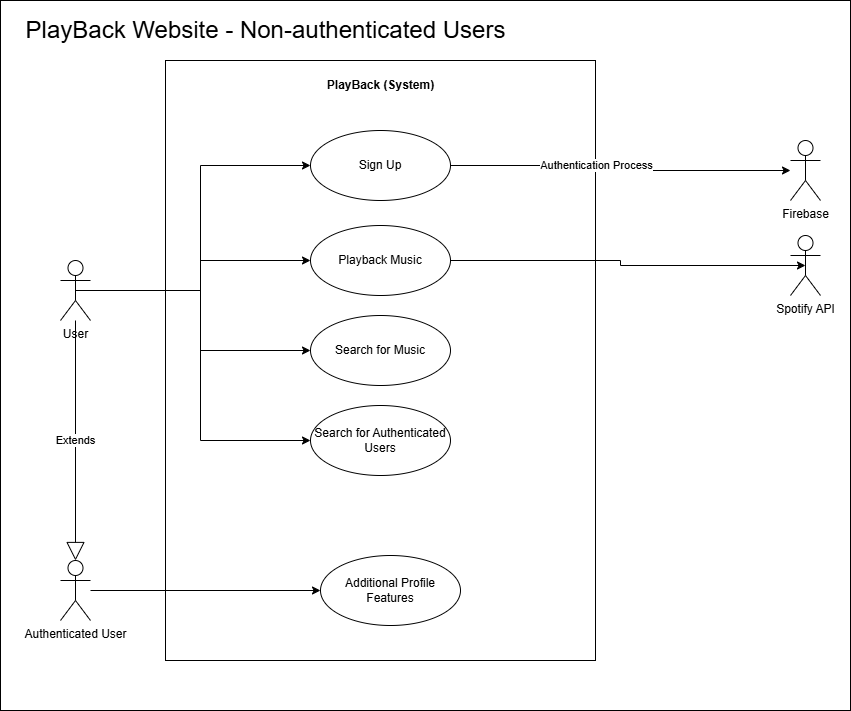

The diagram above was exported from draw.io. Its source (the exported page's mxGraphModel, read from the mxfile embedded in the PNG):
<mxGraphModel dx="1674" dy="738" grid="1" gridSize="10" guides="1" tooltips="1" connect="1" arrows="1" fold="1" page="1" pageScale="1" pageWidth="850" pageHeight="1100" math="0" shadow="0">
  <root>
    <mxCell id="0" />
    <mxCell id="1" parent="0" />
    <mxCell id="7olkVgyBoP1XLMo3zYEk-53" value="" style="html=1;whiteSpace=wrap;" vertex="1" parent="1">
      <mxGeometry width="850" height="710" as="geometry" />
    </mxCell>
    <mxCell id="7olkVgyBoP1XLMo3zYEk-51" value="" style="html=1;whiteSpace=wrap;" vertex="1" parent="1">
      <mxGeometry x="165" y="60" width="430" height="600" as="geometry" />
    </mxCell>
    <mxCell id="7olkVgyBoP1XLMo3zYEk-31" style="edgeStyle=orthogonalEdgeStyle;rounded=0;orthogonalLoop=1;jettySize=auto;html=1;entryX=0;entryY=0.5;entryDx=0;entryDy=0;" edge="1" parent="1" source="7olkVgyBoP1XLMo3zYEk-8" target="7olkVgyBoP1XLMo3zYEk-29">
      <mxGeometry relative="1" as="geometry" />
    </mxCell>
    <mxCell id="7olkVgyBoP1XLMo3zYEk-44" style="edgeStyle=orthogonalEdgeStyle;rounded=0;orthogonalLoop=1;jettySize=auto;html=1;entryX=0;entryY=0.5;entryDx=0;entryDy=0;" edge="1" parent="1" source="7olkVgyBoP1XLMo3zYEk-8" target="7olkVgyBoP1XLMo3zYEk-43">
      <mxGeometry relative="1" as="geometry" />
    </mxCell>
    <mxCell id="7olkVgyBoP1XLMo3zYEk-47" style="edgeStyle=orthogonalEdgeStyle;rounded=0;orthogonalLoop=1;jettySize=auto;html=1;exitX=0.5;exitY=0.5;exitDx=0;exitDy=0;exitPerimeter=0;entryX=0;entryY=0.5;entryDx=0;entryDy=0;" edge="1" parent="1" source="7olkVgyBoP1XLMo3zYEk-8" target="7olkVgyBoP1XLMo3zYEk-46">
      <mxGeometry relative="1" as="geometry" />
    </mxCell>
    <mxCell id="7olkVgyBoP1XLMo3zYEk-50" style="edgeStyle=orthogonalEdgeStyle;rounded=0;orthogonalLoop=1;jettySize=auto;html=1;exitX=0.5;exitY=0.5;exitDx=0;exitDy=0;exitPerimeter=0;entryX=0;entryY=0.5;entryDx=0;entryDy=0;" edge="1" parent="1" source="7olkVgyBoP1XLMo3zYEk-8" target="7olkVgyBoP1XLMo3zYEk-48">
      <mxGeometry relative="1" as="geometry" />
    </mxCell>
    <mxCell id="7olkVgyBoP1XLMo3zYEk-8" value="User" style="shape=umlActor;verticalLabelPosition=bottom;verticalAlign=top;html=1;outlineConnect=0;" vertex="1" parent="1">
      <mxGeometry x="60" y="260" width="30" height="60" as="geometry" />
    </mxCell>
    <mxCell id="7olkVgyBoP1XLMo3zYEk-9" value="Firebase" style="shape=umlActor;verticalLabelPosition=bottom;verticalAlign=top;html=1;outlineConnect=0;" vertex="1" parent="1">
      <mxGeometry x="790" y="140" width="30" height="60" as="geometry" />
    </mxCell>
    <mxCell id="7olkVgyBoP1XLMo3zYEk-42" style="edgeStyle=orthogonalEdgeStyle;rounded=0;orthogonalLoop=1;jettySize=auto;html=1;entryX=0;entryY=0.5;entryDx=0;entryDy=0;" edge="1" parent="1" source="7olkVgyBoP1XLMo3zYEk-10" target="7olkVgyBoP1XLMo3zYEk-41">
      <mxGeometry relative="1" as="geometry" />
    </mxCell>
    <mxCell id="7olkVgyBoP1XLMo3zYEk-10" value="Authenticated User" style="shape=umlActor;verticalLabelPosition=bottom;verticalAlign=top;html=1;outlineConnect=0;" vertex="1" parent="1">
      <mxGeometry x="60" y="560" width="30" height="60" as="geometry" />
    </mxCell>
    <mxCell id="7olkVgyBoP1XLMo3zYEk-11" value="Spotify API&lt;div&gt;&lt;br&gt;&lt;/div&gt;" style="shape=umlActor;verticalLabelPosition=bottom;verticalAlign=top;html=1;outlineConnect=0;" vertex="1" parent="1">
      <mxGeometry x="790" y="235" width="30" height="60" as="geometry" />
    </mxCell>
    <mxCell id="7olkVgyBoP1XLMo3zYEk-28" value="&lt;font style=&quot;font-size: 24px;&quot;&gt;PlayBack Website - Non-authenticated Users&lt;/font&gt;" style="text;html=1;align=center;verticalAlign=middle;resizable=0;points=[];autosize=1;strokeColor=none;fillColor=none;" vertex="1" parent="1">
      <mxGeometry x="15" y="10" width="500" height="40" as="geometry" />
    </mxCell>
    <mxCell id="7olkVgyBoP1XLMo3zYEk-38" style="edgeStyle=orthogonalEdgeStyle;rounded=0;orthogonalLoop=1;jettySize=auto;html=1;" edge="1" parent="1" source="7olkVgyBoP1XLMo3zYEk-29" target="7olkVgyBoP1XLMo3zYEk-9">
      <mxGeometry relative="1" as="geometry" />
    </mxCell>
    <mxCell id="7olkVgyBoP1XLMo3zYEk-39" value="Authentication Process" style="edgeLabel;html=1;align=center;verticalAlign=middle;resizable=0;points=[];" vertex="1" connectable="0" parent="7olkVgyBoP1XLMo3zYEk-38">
      <mxGeometry x="-0.1588" y="1" relative="1" as="geometry">
        <mxPoint as="offset" />
      </mxGeometry>
    </mxCell>
    <mxCell id="7olkVgyBoP1XLMo3zYEk-29" value="Sign Up" style="ellipse;whiteSpace=wrap;html=1;" vertex="1" parent="1">
      <mxGeometry x="310" y="130" width="140" height="70" as="geometry" />
    </mxCell>
    <mxCell id="7olkVgyBoP1XLMo3zYEk-40" value="Extends" style="endArrow=block;endSize=16;endFill=0;html=1;rounded=0;entryX=0.5;entryY=0;entryDx=0;entryDy=0;entryPerimeter=0;" edge="1" parent="1" source="7olkVgyBoP1XLMo3zYEk-8" target="7olkVgyBoP1XLMo3zYEk-10">
      <mxGeometry width="160" relative="1" as="geometry">
        <mxPoint x="360" y="520" as="sourcePoint" />
        <mxPoint x="520" y="520" as="targetPoint" />
      </mxGeometry>
    </mxCell>
    <mxCell id="7olkVgyBoP1XLMo3zYEk-41" value="Additional Profile Features" style="ellipse;whiteSpace=wrap;html=1;" vertex="1" parent="1">
      <mxGeometry x="320" y="555" width="140" height="70" as="geometry" />
    </mxCell>
    <mxCell id="7olkVgyBoP1XLMo3zYEk-43" value="Playback Music" style="ellipse;whiteSpace=wrap;html=1;" vertex="1" parent="1">
      <mxGeometry x="310" y="225" width="140" height="70" as="geometry" />
    </mxCell>
    <mxCell id="7olkVgyBoP1XLMo3zYEk-45" style="edgeStyle=orthogonalEdgeStyle;rounded=0;orthogonalLoop=1;jettySize=auto;html=1;entryX=0.5;entryY=0.5;entryDx=0;entryDy=0;entryPerimeter=0;" edge="1" parent="1" source="7olkVgyBoP1XLMo3zYEk-43" target="7olkVgyBoP1XLMo3zYEk-11">
      <mxGeometry relative="1" as="geometry" />
    </mxCell>
    <mxCell id="7olkVgyBoP1XLMo3zYEk-46" value="Search for Music" style="ellipse;whiteSpace=wrap;html=1;" vertex="1" parent="1">
      <mxGeometry x="310" y="315" width="140" height="70" as="geometry" />
    </mxCell>
    <mxCell id="7olkVgyBoP1XLMo3zYEk-48" value="Search for Authenticated Users" style="ellipse;whiteSpace=wrap;html=1;" vertex="1" parent="1">
      <mxGeometry x="310" y="405" width="140" height="70" as="geometry" />
    </mxCell>
    <mxCell id="7olkVgyBoP1XLMo3zYEk-52" value="&lt;b&gt;PlayBack (System)&lt;/b&gt;" style="text;html=1;align=center;verticalAlign=middle;resizable=0;points=[];autosize=1;strokeColor=none;fillColor=none;" vertex="1" parent="1">
      <mxGeometry x="315" y="70" width="130" height="30" as="geometry" />
    </mxCell>
  </root>
</mxGraphModel>